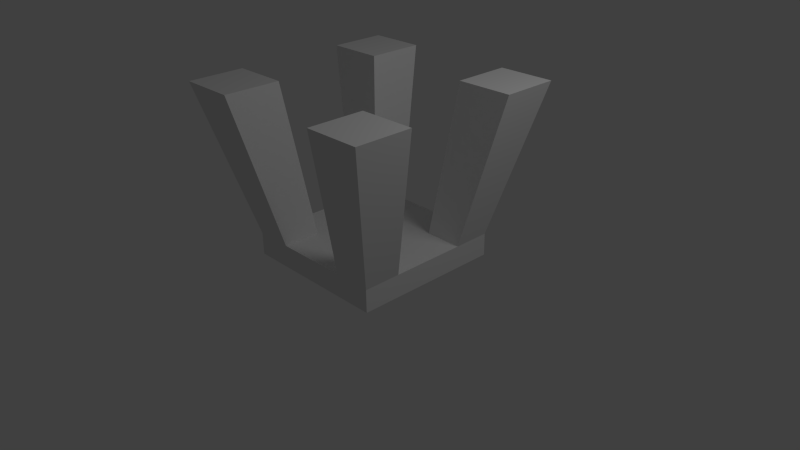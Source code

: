 # Source: chair.blend  (saved by Blender 2.76.0; exported with 4.5.12 LTS)
import bpy
from mathutils import Matrix  # noqa: F401  (used for matrix-valued properties, if any)

bpy.ops.wm.read_factory_settings(use_empty=True)
scene = bpy.context.scene
scene.name = 'Scene'

# ---- collections
col_collection_1 = bpy.data.collections.new('Collection 1'); scene.collection.children.link(col_collection_1)
col_collection_11 = bpy.data.collections.new('Collection 11'); scene.collection.children.link(col_collection_11)
col_collection_20 = bpy.data.collections.new('Collection 20'); scene.collection.children.link(col_collection_20)

# ---- materials (node trees are filled in below, after node groups)
mat_material = bpy.data.materials.new('Material')
mat_material.alpha_threshold = 0.0
mat_material.use_transparent_shadow = False
mat_material.roughness = 0.5
mat_material.line_color = (0.0, 0.0, 0.0, 1.0)

# ---- material node trees

# ---- world
world_world = bpy.data.worlds.new('World'); scene.world = world_world
world_world.color = (0.05088, 0.05088, 0.05088)
world_world.use_sun_shadow = False
world_world.sun_shadow_jitter_overblur = 0.0
world_world.cycles.sampling_method = 'MANUAL'
world_world.cycles.sample_map_resolution = 256

# ---- cameras
cam_camera = bpy.data.cameras.new('Camera')
cam_camera.clip_end = 100.0
cam_camera.lens = 35.0
cam_camera.sensor_width = 32.0
cam_camera.sensor_height = 18.0
cam_camera.ortho_scale = 7.314
cam_camera.dof.focus_distance = 0.0
cam_camera.dof.aperture_fstop = 128.0

# ---- lights
light_lamp = bpy.data.lights.new('Lamp', 'POINT')
light_lamp.transmission_factor = 0.0
light_lamp.cutoff_distance = 30.0
light_lamp.energy = 150.0
light_lamp.shadow_buffer_clip_start = 1.001
light_lamp.shadow_soft_size = 1.0
light_lamp.shadow_maximum_resolution = 0.006
light_lamp.use_absolute_resolution = True
light_lamp.cycles.use_multiple_importance_sampling = False

# ---- meshes
me_cube_001 = bpy.data.meshes.new('Cube.001')
me_cube_001.from_pydata([(1.0, 1.0, -1.0), (1.0, -1.0, -1.0), (-1.0, -1.0, -1.0), (-1.0, 1.0, -1.0), (1.0, 1.0, -0.7), (1.0, -1.0, -0.7), (-1.0, -1.0, -0.7), (-1.0, 1.0, -0.7), (0.5, -1.0, -1.0), (-5.96e-08, -1.0, -1.0), (-0.5, -1.0, -1.0), (-0.5, 1.0, -1.0), (1.788e-07, 1.0, -1.0), (0.5, 1.0, -1.0), (0.5, -1.0, -0.7), (-5.662e-07, -1.0, -0.7), (-0.5, -1.0, -0.7), (-0.5, 1.0, -0.7), (2.98e-07, 1.0, -0.7), (0.5, 1.0, -0.7), (1.0, -0.5, -1.0), (1.0, 0.0, -1.0), (1.0, 0.5, -1.0), (-1.0, 0.5, -1.0), (-1.0, 2.384e-07, -1.0), (-1.0, -0.5, -1.0), (1.0, -0.5, -0.7), (1.0, -5.96e-07, -0.7), (1.0, 0.5, -0.7), (-1.0, 0.5, -0.7), (-1.0, 1.788e-07, -0.7), (-1.0, -0.5, -0.7), (0.5, 0.5, -0.7), (0.5, -3.576e-07, -0.7), (0.5, -0.5, -0.7), (8.196e-08, 0.5, -0.7), (-1.341e-07, -1.788e-07, -0.7), (-3.502e-07, -0.5, -0.7), (-0.5, 0.5, -0.7), (-0.5, 0.0, -0.7), (-0.5, -0.5, -0.7), (0.5, -0.5, -1.0), (0.5, 5.96e-08, -1.0), (0.5, 0.5, -1.0), (0.0, -0.5, -1.0), (5.96e-08, 1.192e-07, -1.0), (1.192e-07, 0.5, -1.0), (-0.5, -0.5, -1.0), (-0.5, 1.788e-07, -1.0), (-0.5, 0.5, -1.0), (1.5, 1.5, 1.3), (1.5, -1.5, 1.3), (-1.5, -1.5, 1.3), (-1.5, 1.5, 1.3), (0.75, -1.5, 1.3), (-0.75, -1.5, 1.3), (-0.75, 1.5, 1.3), (0.75, 1.5, 1.3), (1.5, -0.75, 1.3), (1.5, 0.75, 1.3), (-1.5, 0.75, 1.3), (-1.5, -0.75, 1.3), (0.75, 0.75, 1.3), (0.75, -0.75, 1.3), (-0.75, 0.75, 1.3), (-0.75, -0.75, 1.3)], [], [(47, 10, 2, 25), (40, 31, 61, 65), (20, 26, 5, 1), (10, 16, 6, 2), (23, 29, 7, 3), (17, 11, 3, 7), (4, 0, 13, 19), (19, 13, 12, 18), (18, 12, 11, 17), (1, 5, 14, 8), (8, 14, 15, 9), (9, 15, 16, 10), (16, 40, 65, 55), (34, 37, 15, 14), (37, 40, 16, 15), (20, 1, 8, 41), (41, 8, 9, 44), (44, 9, 10, 47), (12, 46, 49, 11), (46, 45, 48, 49), (45, 44, 47, 48), (13, 43, 46, 12), (43, 42, 45, 46), (42, 41, 44, 45), (0, 22, 43, 13), (22, 21, 42, 43), (21, 20, 41, 42), (18, 17, 38, 35), (35, 38, 39, 36), (36, 39, 40, 37), (19, 18, 35, 32), (32, 35, 36, 33), (33, 36, 37, 34), (38, 17, 56, 64), (28, 32, 33, 27), (27, 33, 34, 26), (2, 6, 31, 25), (25, 31, 30, 24), (24, 30, 29, 23), (0, 4, 28, 22), (22, 28, 27, 21), (21, 27, 26, 20), (26, 34, 63, 58), (38, 29, 30, 39), (39, 30, 31, 40), (11, 49, 23, 3), (49, 48, 24, 23), (48, 47, 25, 24), (65, 61, 52, 55), (58, 63, 54, 51), (50, 57, 62, 59), (56, 53, 60, 64), (14, 5, 51, 54), (19, 32, 62, 57), (28, 4, 50, 59), (6, 16, 55, 52), (5, 26, 58, 51), (31, 6, 52, 61), (17, 7, 53, 56), (32, 28, 59, 62), (4, 19, 57, 50), (34, 14, 54, 63), (7, 29, 60, 53), (29, 38, 64, 60)])
me_cube_001.materials.append(mat_material)
me_cube_001.use_remesh_preserve_volume = False
me_cube_001.use_remesh_preserve_attributes = False
me_cube_001.use_mirror_vertex_groups = False
me_cube_001.update()

# ---- objects
ob_cube = bpy.data.objects.new('Cube', me_cube_001)
ob_lamp = bpy.data.objects.new('Lamp', light_lamp)
ob_camera = bpy.data.objects.new('Camera', cam_camera)

# ---- transforms, parenting, visibility, modifiers, constraints
ob_cube.location = (0.0, 0.0, 1.0)
ob_cube.lineart.crease_threshold = 0.0
ob_lamp.location = (4.076, 1.005, 5.904)
ob_lamp.rotation_euler = (0.6503, 0.05522, 1.866)
ob_lamp.lock_rotations_4d = False
ob_lamp.empty_display_type = 'ARROWS'
ob_lamp.color = (0.0, 0.0, 0.0, 0.0)
ob_lamp.lineart.crease_threshold = 0.0
ob_camera.location = (7.481, -6.508, 5.344)
ob_camera.rotation_euler = (1.109, 0.01082, 0.8149)
ob_camera.lock_rotations_4d = False
ob_camera.empty_display_type = 'ARROWS'
ob_camera.color = (0.0, 0.0, 0.0, 0.0)
ob_camera.display_type = 'WIRE'
ob_camera.lineart.crease_threshold = 0.0

# ---- collection membership
col_collection_1.objects.link(ob_cube)
col_collection_11.objects.link(ob_lamp)
col_collection_20.objects.link(ob_camera)

# ---- scene / render settings (as saved in the file)
scene.camera = ob_camera
scene.frame_start = 1; scene.frame_end = 250; scene.frame_set(1)
scene.render.engine = 'BLENDER_EEVEE_NEXT'
scene.render.image_settings.color_mode = 'RGB'
scene.render.image_settings.compression = 90
scene.render.resolution_percentage = 50
scene.render.dither_intensity = 0.0
scene.render.bake_margin = 2
scene.render.bake_bias = 0.0
scene.cycles.use_denoising = False
scene.cycles.samples = 10
scene.cycles.sampling_pattern = 'TABULATED_SOBOL'
scene.cycles.light_sampling_threshold = 0.0
scene.cycles.use_adaptive_sampling = False
scene.cycles.use_light_tree = False
scene.cycles.blur_glossy = 0.0
scene.cycles.volume_bounces = 1
scene.cycles.pixel_filter_type = 'GAUSSIAN'
scene.cycles.sample_clamp_indirect = 0.0
scene.view_settings.view_transform = 'Standard'
bpy.context.view_layer.update()

